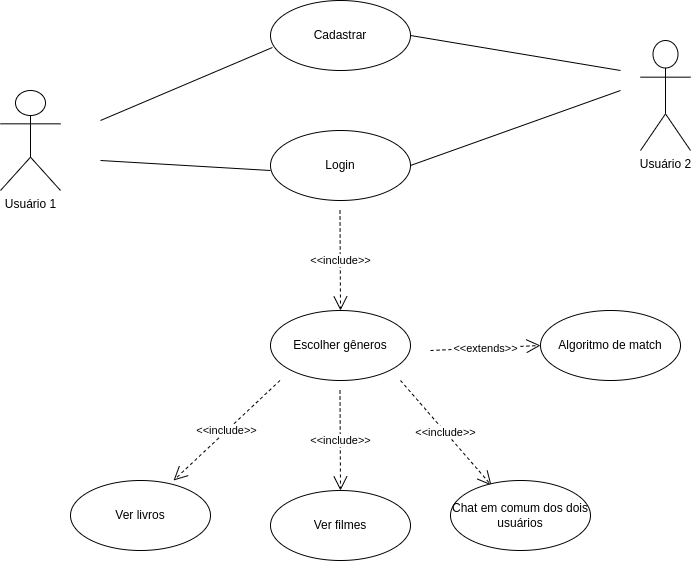

The diagram above was exported from draw.io. Its source (the exported page's mxGraphModel, read from the mxfile embedded in the PNG):
<mxGraphModel dx="1362" dy="811" grid="1" gridSize="10" guides="1" tooltips="1" connect="1" arrows="1" fold="1" page="1" pageScale="1" pageWidth="850" pageHeight="1100" math="0" shadow="0">
  <root>
    <mxCell id="0" />
    <mxCell id="1" parent="0" />
    <mxCell id="ZOo00ExsyZDPZWBOtUNR-1" value="Usuário 1" style="shape=umlActor;verticalLabelPosition=bottom;verticalAlign=top;html=1;outlineConnect=0;" parent="1" vertex="1">
      <mxGeometry x="70" y="200" width="60" height="100" as="geometry" />
    </mxCell>
    <mxCell id="ZOo00ExsyZDPZWBOtUNR-9" value="Usuário 2" style="shape=umlActor;verticalLabelPosition=bottom;verticalAlign=top;html=1;outlineConnect=0;" parent="1" vertex="1">
      <mxGeometry x="710" y="150" width="50" height="110" as="geometry" />
    </mxCell>
    <mxCell id="ZOo00ExsyZDPZWBOtUNR-15" value="" style="endArrow=none;html=1;rounded=0;entryX=0.014;entryY=0.671;entryDx=0;entryDy=0;entryPerimeter=0;" parent="1" target="ZOo00ExsyZDPZWBOtUNR-23" edge="1">
      <mxGeometry width="50" height="50" relative="1" as="geometry">
        <mxPoint x="170" y="230" as="sourcePoint" />
        <mxPoint x="340" y="160" as="targetPoint" />
      </mxGeometry>
    </mxCell>
    <mxCell id="ZOo00ExsyZDPZWBOtUNR-16" value="" style="endArrow=none;html=1;rounded=0;exitX=1;exitY=0.5;exitDx=0;exitDy=0;" parent="1" source="ZOo00ExsyZDPZWBOtUNR-24" edge="1">
      <mxGeometry width="50" height="50" relative="1" as="geometry">
        <mxPoint x="480" y="260" as="sourcePoint" />
        <mxPoint x="690" y="200" as="targetPoint" />
      </mxGeometry>
    </mxCell>
    <mxCell id="ZOo00ExsyZDPZWBOtUNR-17" value="" style="endArrow=none;html=1;rounded=0;" parent="1" edge="1">
      <mxGeometry width="50" height="50" relative="1" as="geometry">
        <mxPoint x="170" y="270" as="sourcePoint" />
        <mxPoint x="340" y="280" as="targetPoint" />
      </mxGeometry>
    </mxCell>
    <mxCell id="ZOo00ExsyZDPZWBOtUNR-18" value="" style="endArrow=none;html=1;rounded=0;" parent="1" edge="1">
      <mxGeometry width="50" height="50" relative="1" as="geometry">
        <mxPoint x="480" y="145" as="sourcePoint" />
        <mxPoint x="690" y="180" as="targetPoint" />
      </mxGeometry>
    </mxCell>
    <mxCell id="ZOo00ExsyZDPZWBOtUNR-19" value="&amp;lt;&amp;lt;include&amp;gt;&amp;gt;" style="endArrow=open;endSize=12;dashed=1;html=1;rounded=0;entryX=0.5;entryY=0;entryDx=0;entryDy=0;" parent="1" target="ZOo00ExsyZDPZWBOtUNR-22" edge="1">
      <mxGeometry width="160" relative="1" as="geometry">
        <mxPoint x="409.5" y="320" as="sourcePoint" />
        <mxPoint x="410" y="410" as="targetPoint" />
      </mxGeometry>
    </mxCell>
    <mxCell id="ZOo00ExsyZDPZWBOtUNR-22" value="Escolher gêneros" style="ellipse;whiteSpace=wrap;html=1;" parent="1" vertex="1">
      <mxGeometry x="340" y="420" width="140" height="70" as="geometry" />
    </mxCell>
    <mxCell id="ZOo00ExsyZDPZWBOtUNR-23" value="Cadastrar" style="ellipse;whiteSpace=wrap;html=1;" parent="1" vertex="1">
      <mxGeometry x="340" y="110" width="140" height="70" as="geometry" />
    </mxCell>
    <mxCell id="ZOo00ExsyZDPZWBOtUNR-24" value="Login" style="ellipse;whiteSpace=wrap;html=1;" parent="1" vertex="1">
      <mxGeometry x="340" y="240" width="140" height="70" as="geometry" />
    </mxCell>
    <mxCell id="ZOo00ExsyZDPZWBOtUNR-26" value="&amp;lt;&amp;lt;extends&amp;gt;&amp;gt;" style="endArrow=open;endSize=12;dashed=1;html=1;rounded=0;entryX=0;entryY=0.5;entryDx=0;entryDy=0;" parent="1" target="ZOo00ExsyZDPZWBOtUNR-27" edge="1">
      <mxGeometry width="160" relative="1" as="geometry">
        <mxPoint x="500" y="460" as="sourcePoint" />
        <mxPoint x="600" y="460" as="targetPoint" />
      </mxGeometry>
    </mxCell>
    <mxCell id="ZOo00ExsyZDPZWBOtUNR-27" value="Algoritmo de match" style="ellipse;whiteSpace=wrap;html=1;" parent="1" vertex="1">
      <mxGeometry x="610" y="420" width="140" height="70" as="geometry" />
    </mxCell>
    <mxCell id="ZOo00ExsyZDPZWBOtUNR-28" value="&amp;lt;&amp;lt;include&amp;gt;&amp;gt;" style="endArrow=open;endSize=12;dashed=1;html=1;rounded=0;entryX=0.736;entryY=0;entryDx=0;entryDy=0;entryPerimeter=0;" parent="1" target="ZOo00ExsyZDPZWBOtUNR-30" edge="1">
      <mxGeometry width="160" relative="1" as="geometry">
        <mxPoint x="349.5" y="490" as="sourcePoint" />
        <mxPoint x="270" y="570" as="targetPoint" />
      </mxGeometry>
    </mxCell>
    <mxCell id="ZOo00ExsyZDPZWBOtUNR-29" value="&amp;lt;&amp;lt;include&amp;gt;&amp;gt;" style="endArrow=open;endSize=12;dashed=1;html=1;rounded=0;entryX=0.5;entryY=0;entryDx=0;entryDy=0;" parent="1" target="ZOo00ExsyZDPZWBOtUNR-31" edge="1">
      <mxGeometry width="160" relative="1" as="geometry">
        <mxPoint x="409.5" y="500" as="sourcePoint" />
        <mxPoint x="409.5" y="580" as="targetPoint" />
      </mxGeometry>
    </mxCell>
    <mxCell id="ZOo00ExsyZDPZWBOtUNR-30" value="Ver livros" style="ellipse;whiteSpace=wrap;html=1;" parent="1" vertex="1">
      <mxGeometry x="140" y="590" width="140" height="70" as="geometry" />
    </mxCell>
    <mxCell id="ZOo00ExsyZDPZWBOtUNR-31" value="Ver filmes" style="ellipse;whiteSpace=wrap;html=1;" parent="1" vertex="1">
      <mxGeometry x="340" y="600" width="140" height="70" as="geometry" />
    </mxCell>
    <mxCell id="ZOo00ExsyZDPZWBOtUNR-32" value="&amp;lt;&amp;lt;include&amp;gt;&amp;gt;" style="endArrow=open;endSize=12;dashed=1;html=1;rounded=0;entryX=0.293;entryY=0.071;entryDx=0;entryDy=0;entryPerimeter=0;" parent="1" target="ZOo00ExsyZDPZWBOtUNR-33" edge="1">
      <mxGeometry width="160" relative="1" as="geometry">
        <mxPoint x="470" y="490" as="sourcePoint" />
        <mxPoint x="550" y="580" as="targetPoint" />
      </mxGeometry>
    </mxCell>
    <mxCell id="ZOo00ExsyZDPZWBOtUNR-33" value="Chat em comum dos dois usuários" style="ellipse;whiteSpace=wrap;html=1;" parent="1" vertex="1">
      <mxGeometry x="520" y="590" width="140" height="70" as="geometry" />
    </mxCell>
  </root>
</mxGraphModel>